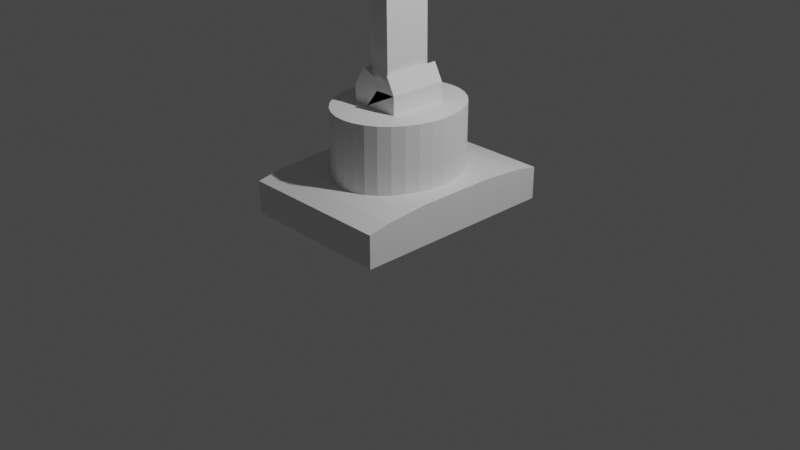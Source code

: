 # Source: Robotarm5.blend  (saved by Blender 2.82.7; exported with 4.5.12 LTS)
import bpy
from mathutils import Matrix  # noqa: F401  (used for matrix-valued properties, if any)

bpy.ops.wm.read_factory_settings(use_empty=True)
scene = bpy.context.scene
scene.name = 'Scene'

# ---- collections
col_collection = bpy.data.collections.new('Collection'); scene.collection.children.link(col_collection)
col_controller = bpy.data.collections.new('controller'); scene.collection.children.link(col_controller)

# ---- materials (node trees are filled in below, after node groups)
mat_material = bpy.data.materials.new('Material')
mat_material.alpha_threshold = 0.0
mat_material.use_transparent_shadow = False
mat_material.line_color = (0.0, 0.0, 0.0, 1.0)

# ---- material node trees
mat_material.use_nodes = True; mat_material.node_tree.nodes.clear()
_N = mat_material.node_tree.nodes; _L = mat_material.node_tree.links
n0 = _N.new('ShaderNodeOutputMaterial'); n0.name = 'Material Output'; n0.location = (300, 300)
n1 = _N.new('ShaderNodeBsdfPrincipled'); n1.name = 'Principled BSDF'; n1.location = (10, 300)
n1.distribution = 'GGX'
n1.subsurface_method = 'BURLEY'
n1.inputs[2].default_value = 0.4
n1.inputs[3].default_value = 1.45
n1.inputs[27].default_value = (0.0, 0.0, 0.0, 1.0)
n1.inputs[28].default_value = 1.0
_L.new(n1.outputs[0], n0.inputs[0])
n0.is_active_output = True

# ---- world
world_world = bpy.data.worlds.new('World'); scene.world = world_world
world_world.use_nodes = True; world_world.node_tree.nodes.clear()
_N = world_world.node_tree.nodes; _L = world_world.node_tree.links
n0 = _N.new('ShaderNodeOutputWorld'); n0.name = 'World Output'; n0.location = (300, 300)
n1 = _N.new('ShaderNodeBackground'); n1.name = 'Background'; n1.location = (10, 300)
n1.inputs[0].default_value = (0.05088, 0.05088, 0.05088, 1.0)
_L.new(n1.outputs[0], n0.inputs[0])
n0.is_active_output = True
world_world.color = (0.05088, 0.05088, 0.05088)
world_world.use_sun_shadow = False
world_world.sun_shadow_jitter_overblur = 0.0

# ---- cameras
cam_camera = bpy.data.cameras.new('Camera')
cam_camera.clip_end = 100.0
cam_camera.ortho_scale = 7.314

# ---- lights
light_light = bpy.data.lights.new('Light', 'POINT')
light_light.transmission_factor = 0.0
light_light.energy = 1000.0
light_light.shadow_soft_size = 0.1
light_light.shadow_maximum_resolution = 0.006
light_light.use_absolute_resolution = True

# ---- meshes
me_cube = bpy.data.meshes.new('Cube')
me_cube.from_pydata([(1.0, 1.0, -1.0), (1.0, -1.0, -1.0), (-1.0, 1.0, -1.0), (-1.0, -1.0, -1.0), (1.0, 1.0, 0.6244), (1.0, -1.0, 0.6244), (-1.0, 1.0, 0.6244), (-1.0, -1.0, 0.6244), (1.0, 0.7938, 0.8307), (1.0, 0.3849, 1.0), (1.0, -0.3849, 1.0), (1.0, -0.7938, 0.8307), (-1.0, 0.3849, 1.0), (-1.0, 0.7938, 0.8307), (-1.0, -0.7938, 0.8307), (-1.0, -0.3849, 1.0)], [], [(1, 5, 7, 3), (2, 0, 1, 3), (11, 14, 7, 5), (9, 12, 15, 10), (3, 7, 14, 15, 12, 13, 6, 2), (0, 4, 8, 9, 10, 11, 5, 1), (2, 6, 4, 0), (10, 15, 14, 11), (12, 9, 8, 13), (13, 8, 4, 6)])
_uv = me_cube.uv_layers.new(name='UVMap')
_uv.uv.foreach_set('vector', [0.375, 0.75, 0.5781, 0.75, 0.5781, 1.0, 0.375, 1.0, 0.125, 0.5, 0.375, 0.5, 0.375, 0.75, 0.125, 0.75, 0.625, 0.7242, 0.875, 0.7242, 0.875, 0.75, 0.625, 0.75, 0.625, 0.5769, 0.875, 0.5769, 0.875, 0.6731, 0.625, 0.6731, 0.375, 0.0, 0.5781, 0.0, 0.6038, 0.02578, 0.625, 0.07688, 0.625, 0.1731, 0.6038, 0.2242, 0.5781, 0.25, 0.375, 0.25, 0.375, 0.5, 0.5781, 0.5, 0.6038, 0.5258, 0.625, 0.5769, 0.625, 0.6731, 0.6038, 0.7242, 0.5781, 0.75, 0.375, 0.75, 0.375, 0.25, 0.5781, 0.25, 0.5781, 0.5, 0.375, 0.5, 0.625, 0.6731, 0.875, 0.6731, 0.875, 0.7242, 0.625, 0.7242, 0.875, 0.5769, 0.625, 0.5769, 0.625, 0.5258, 0.875, 0.5258, 0.875, 0.5258, 0.625, 0.5258, 0.625, 0.5, 0.875, 0.5])
me_cube.materials.append(mat_material)
me_cube.use_remesh_preserve_volume = False
me_cube.use_remesh_preserve_attributes = False
me_cube.use_mirror_vertex_groups = False
me_cube.update()
me_cylinder = bpy.data.meshes.new('Cylinder')
me_cylinder.from_pydata([(0.0, 1.0, -1.0), (0.0, 1.0, 1.0), (0.1951, 0.9808, -1.0), (0.1951, 0.9808, 1.0), (0.3827, 0.9239, -1.0), (0.3827, 0.9239, 1.0), (0.5556, 0.8315, -1.0), (0.5556, 0.8315, 1.0), (0.7071, 0.7071, -1.0), (0.7071, 0.7071, 1.0), (0.8315, 0.5556, -1.0), (0.8315, 0.5556, 1.0), (0.9239, 0.3827, -1.0), (0.9239, 0.3827, 1.0), (0.9808, 0.1951, -1.0), (0.9808, 0.1951, 1.0), (1.0, 7.55e-08, -1.0), (1.0, 7.55e-08, 1.0), (0.9808, -0.1951, -1.0), (0.9808, -0.1951, 1.0), (0.9239, -0.3827, -1.0), (0.9239, -0.3827, 1.0), (0.8315, -0.5556, -1.0), (0.8315, -0.5556, 1.0), (0.7071, -0.7071, -1.0), (0.7071, -0.7071, 1.0), (0.5556, -0.8315, -1.0), (0.5556, -0.8315, 1.0), (0.3827, -0.9239, -1.0), (0.3827, -0.9239, 1.0), (0.1951, -0.9808, -1.0), (0.1951, -0.9808, 1.0), (-3.258e-07, -1.0, -1.0), (-3.258e-07, -1.0, 1.0), (-0.1951, -0.9808, -1.0), (-0.1951, -0.9808, 1.0), (-0.3827, -0.9239, -1.0), (-0.3827, -0.9239, 1.0), (-0.5556, -0.8315, -1.0), (-0.5556, -0.8315, 1.0), (-0.7071, -0.7071, -1.0), (-0.7071, -0.7071, 1.0), (-0.8315, -0.5556, -1.0), (-0.8315, -0.5556, 1.0), (-0.9239, -0.3827, -1.0), (-0.9239, -0.3827, 1.0), (-0.9808, -0.1951, -1.0), (-0.9808, -0.1951, 1.0), (-1.0, 9.656e-07, -1.0), (-1.0, 9.656e-07, 1.0), (-0.9808, 0.1951, -1.0), (-0.9808, 0.1951, 1.0), (-0.9239, 0.3827, -1.0), (-0.9239, 0.3827, 1.0), (-0.8315, 0.5556, -1.0), (-0.8315, 0.5556, 1.0), (-0.7071, 0.7071, -1.0), (-0.7071, 0.7071, 1.0), (-0.5556, 0.8315, -1.0), (-0.5556, 0.8315, 1.0), (-0.3827, 0.9239, -1.0), (-0.3827, 0.9239, 1.0), (-0.1951, 0.9808, -1.0), (-0.1951, 0.9808, 1.0)], [], [(0, 1, 3, 2), (2, 3, 5, 4), (4, 5, 7, 6), (6, 7, 9, 8), (8, 9, 11, 10), (10, 11, 13, 12), (12, 13, 15, 14), (14, 15, 17, 16), (16, 17, 19, 18), (18, 19, 21, 20), (20, 21, 23, 22), (22, 23, 25, 24), (24, 25, 27, 26), (26, 27, 29, 28), (28, 29, 31, 30), (30, 31, 33, 32), (32, 33, 35, 34), (34, 35, 37, 36), (36, 37, 39, 38), (38, 39, 41, 40), (40, 41, 43, 42), (42, 43, 45, 44), (44, 45, 47, 46), (46, 47, 49, 48), (48, 49, 51, 50), (50, 51, 53, 52), (52, 53, 55, 54), (54, 55, 57, 56), (56, 57, 59, 58), (58, 59, 61, 60), (3, 1, 63, 61, 59, 57, 55, 53, 51, 49, 47, 45, 43, 41, 39, 37, 35, 33, 31, 29, 27, 25, 23, 21, 19, 17, 15, 13, 11, 9, 7, 5), (60, 61, 63, 62), (62, 63, 1, 0), (0, 2, 4, 6, 8, 10, 12, 14, 16, 18, 20, 22, 24, 26, 28, 30, 32, 34, 36, 38, 40, 42, 44, 46, 48, 50, 52, 54, 56, 58, 60, 62)])
_uv = me_cylinder.uv_layers.new(name='UVMap')
_uv.uv.foreach_set('vector', [1.0, 0.5, 1.0, 1.0, 0.9688, 1.0, 0.9688, 0.5, 0.9688, 0.5, 0.9688, 1.0, 0.9375, 1.0, 0.9375, 0.5, 0.9375, 0.5, 0.9375, 1.0, 0.9062, 1.0, 0.9062, 0.5, 0.9062, 0.5, 0.9062, 1.0, 0.875, 1.0, 0.875, 0.5, 0.875, 0.5, 0.875, 1.0, 0.8438, 1.0, 0.8438, 0.5, 0.8438, 0.5, 0.8438, 1.0, 0.8125, 1.0, 0.8125, 0.5, 0.8125, 0.5, 0.8125, 1.0, 0.7812, 1.0, 0.7812, 0.5, 0.7812, 0.5, 0.7812, 1.0, 0.75, 1.0, 0.75, 0.5, 0.75, 0.5, 0.75, 1.0, 0.7188, 1.0, 0.7188, 0.5, 0.7188, 0.5, 0.7188, 1.0, 0.6875, 1.0, 0.6875, 0.5, 0.6875, 0.5, 0.6875, 1.0, 0.6562, 1.0, 0.6562, 0.5, 0.6562, 0.5, 0.6562, 1.0, 0.625, 1.0, 0.625, 0.5, 0.625, 0.5, 0.625, 1.0, 0.5938, 1.0, 0.5938, 0.5, 0.5938, 0.5, 0.5938, 1.0, 0.5625, 1.0, 0.5625, 0.5, 0.5625, 0.5, 0.5625, 1.0, 0.5312, 1.0, 0.5312, 0.5, 0.5312, 0.5, 0.5312, 1.0, 0.5, 1.0, 0.5, 0.5, 0.5, 0.5, 0.5, 1.0, 0.4688, 1.0, 0.4688, 0.5, 0.4688, 0.5, 0.4688, 1.0, 0.4375, 1.0, 0.4375, 0.5, 0.4375, 0.5, 0.4375, 1.0, 0.4062, 1.0, 0.4062, 0.5, 0.4062, 0.5, 0.4062, 1.0, 0.375, 1.0, 0.375, 0.5, 0.375, 0.5, 0.375, 1.0, 0.3438, 1.0, 0.3438, 0.5, 0.3438, 0.5, 0.3438, 1.0, 0.3125, 1.0, 0.3125, 0.5, 0.3125, 0.5, 0.3125, 1.0, 0.2812, 1.0, 0.2812, 0.5, 0.2812, 0.5, 0.2812, 1.0, 0.25, 1.0, 0.25, 0.5, 0.25, 0.5, 0.25, 1.0, 0.2188, 1.0, 0.2188, 0.5, 0.2188, 0.5, 0.2188, 1.0, 0.1875, 1.0, 0.1875, 0.5, 0.1875, 0.5, 0.1875, 1.0, 0.1562, 1.0, 0.1562, 0.5, 0.1562, 0.5, 0.1562, 1.0, 0.125, 1.0, 0.125, 0.5, 0.125, 0.5, 0.125, 1.0, 0.09375, 1.0, 0.09375, 0.5, 0.09375, 0.5, 0.09375, 1.0, 0.0625, 1.0, 0.0625, 0.5, 0.2968, 0.4854, 0.25, 0.49, 0.2032, 0.4854, 0.1582, 0.4717, 0.1167, 0.4496, 0.08029, 0.4197, 0.05045, 0.3833, 0.02827, 0.3418, 0.01461, 0.2968, 0.01, 0.25, 0.01461, 0.2032, 0.02827, 0.1582, 0.05045, 0.1167, 0.08029, 0.08029, 0.1167, 0.05045, 0.1582, 0.02827, 0.2032, 0.01461, 0.25, 0.01, 0.2968, 0.01461, 0.3418, 0.02827, 0.3833, 0.05045, 0.4197, 0.08029, 0.4496, 0.1167, 0.4717, 0.1582, 0.4854, 0.2032, 0.49, 0.25, 0.4854, 0.2968, 0.4717, 0.3418, 0.4496, 0.3833, 0.4197, 0.4197, 0.3833, 0.4496, 0.3418, 0.4717, 0.0625, 0.5, 0.0625, 1.0, 0.03125, 1.0, 0.03125, 0.5, 0.03125, 0.5, 0.03125, 1.0, 0.0, 1.0, 0.0, 0.5, 0.75, 0.49, 0.7968, 0.4854, 0.8418, 0.4717, 0.8833, 0.4496, 0.9197, 0.4197, 0.9496, 0.3833, 0.9717, 0.3418, 0.9854, 0.2968, 0.99, 0.25, 0.9854, 0.2032, 0.9717, 0.1582, 0.9496, 0.1167, 0.9197, 0.08029, 0.8833, 0.05045, 0.8418, 0.02827, 0.7968, 0.01461, 0.75, 0.01, 0.7032, 0.01461, 0.6582, 0.02827, 0.6167, 0.05045, 0.5803, 0.08029, 0.5504, 0.1167, 0.5283, 0.1582, 0.5146, 0.2032, 0.51, 0.25, 0.5146, 0.2968, 0.5283, 0.3418, 0.5504, 0.3833, 0.5803, 0.4197, 0.6167, 0.4496, 0.6582, 0.4717, 0.7032, 0.4854])
me_cylinder.use_remesh_fix_poles = True
me_cylinder.use_remesh_preserve_attributes = False
me_cylinder.use_mirror_vertex_groups = False
me_cylinder.update()
me_cube_003 = bpy.data.meshes.new('Cube.003')
me_cube_003.from_pydata([(1.0, 1.0, -1.0), (1.0, -1.0, -1.0), (-1.0, 1.0, -1.0), (-1.0, -1.0, -1.0), (-0.3724, -1.0, -0.09412), (-0.3648, 1.0, -0.09412), (0.636, 1.0, 1.125), (0.4543, -0.9914, -0.08116), (0.4619, 1.009, -0.08116), (0.6466, -1.0, 1.125), (-0.5465, -0.9914, 1.137), (-0.557, 1.009, 1.137), (0.636, 1.0, 1.125), (1.0, 1.0, 0.517), (1.0, -1.0, 0.517), (0.6466, -1.0, 1.125), (-1.0, 1.0, 0.517), (-0.557, 1.009, 1.137), (-0.5465, -0.9914, 1.137), (-1.0, -1.0, 0.517)], [], [(1, 14, 15, 9, 4, 7, 10, 18, 19, 3), (3, 19, 16, 2), (10, 11, 17, 18), (2, 0, 1, 3), (12, 6, 9, 15), (0, 13, 14, 1), (7, 8, 11, 10), (5, 4, 9, 6), (8, 7, 4, 5), (12, 15, 14, 13), (18, 17, 16, 19), (2, 16, 17, 11, 8, 5, 6, 12, 13, 0)])
_uv = me_cube_003.uv_layers.new(name='UVMap')
_uv.uv.foreach_set('vector', [0.375, 0.75, 0.5535, 0.75, 0.625, 0.7942, 0.625, 0.7942, 0.5194, 0.7942, 0.5194, 0.9411, 0.625, 0.9411, 0.625, 0.9411, 0.5535, 1.0, 0.375, 1.0, 0.375, 0.0, 0.5535, 0.0, 0.5535, 0.25, 0.375, 0.25, 0.8161, 0.75, 0.8174, 0.5, 0.8174, 0.5, 0.8161, 0.75, 0.125, 0.5, 0.375, 0.5, 0.375, 0.75, 0.125, 0.75, 0.6705, 0.5, 0.6705, 0.5, 0.6692, 0.75, 0.6692, 0.75, 0.375, 0.5, 0.5535, 0.5, 0.5535, 0.75, 0.375, 0.75, 0.375, 0.004673, 0.375, 0.2454, 0.5481, 0.2454, 0.5481, 0.004673, 0.375, 0.5051, 0.375, 0.7459, 0.5481, 0.7459, 0.5481, 0.5051, 0.125, 0.5046, 0.125, 0.7453, 0.375, 0.7459, 0.375, 0.5051, 0.6705, 0.5, 0.6692, 0.75, 0.5535, 0.75, 0.5535, 0.5, 0.8161, 0.75, 0.8174, 0.5, 0.875, 0.5, 0.875, 0.75, 0.375, 0.25, 0.5535, 0.25, 0.625, 0.3076, 0.625, 0.3076, 0.5194, 0.3076, 0.5194, 0.4545, 0.625, 0.4545, 0.625, 0.4545, 0.5535, 0.5, 0.375, 0.5])
me_cube_003.materials.append(mat_material)
me_cube_003.use_remesh_preserve_volume = False
me_cube_003.use_remesh_preserve_attributes = False
me_cube_003.use_mirror_vertex_groups = False
me_cube_003.update()
me_cube_004 = bpy.data.meshes.new('Cube.004')
me_cube_004.from_pydata([(0.9606, 1.008, -0.9427), (0.9606, -0.9917, -0.9427), (-1.039, 1.008, -0.9427), (-1.039, -0.9917, -0.9427), (0.7961, 0.213, 34.22), (0.7961, -0.1957, 34.22), (-1.204, 0.213, 34.22), (-1.204, -0.1957, 34.22), (0.7974, 0.4831, 33.95), (0.7974, -0.4658, 33.95), (-1.203, 0.4831, 33.95), (-1.203, -0.4658, 33.95), (0.8068, 1.009, 31.93), (0.8001, 0.724, 33.37), (0.8001, -0.7067, 33.37), (0.8068, -0.9914, 31.93), (-1.2, 0.724, 33.37), (-1.193, 1.009, 31.93), (-1.193, -0.9914, 31.93), (-1.2, -0.7067, 33.37), (-0.9799, 0.213, 34.22), (-0.9842, -0.1957, 34.22), (-0.9771, 0.4831, 33.95), (-0.9746, 0.724, 33.37), (-0.9717, 1.009, 31.93), (-0.987, -0.4658, 33.95), (-0.9895, -0.7067, 33.37), (-0.9924, -0.9914, 31.93), (-0.9717, 1.009, 28.28), (-0.9924, -0.9914, 28.28), (0.555, 0.4831, 33.95), (0.5575, 0.724, 33.37), (0.5605, 1.009, 31.93), (0.5605, 1.009, 28.28), (0.5397, -0.9914, 28.28), (0.5522, 0.213, 34.22), (0.548, -0.1957, 34.22), (0.5452, -0.4658, 33.95), (0.5427, -0.7067, 33.37), (0.5397, -0.9914, 31.93)], [], [(2, 0, 1, 3), (4, 35, 36, 5), (5, 36, 37, 9), (3, 18, 19, 11, 7, 6, 10, 16, 17, 2), (0, 12, 13, 8, 4, 5, 9, 14, 15, 1), (19, 26, 25, 11), (1, 15, 39, 34, 29, 27, 18, 3), (2, 17, 24, 28, 33, 32, 12, 0), (6, 20, 22, 10), (18, 27, 26, 19), (12, 32, 31, 13), (13, 31, 30, 8), (21, 20, 6, 7), (23, 24, 17, 16), (22, 23, 16, 10), (38, 39, 15, 14), (29, 28, 24, 23, 22, 20, 21, 25, 26, 27), (37, 38, 14, 9), (30, 35, 4, 8), (25, 21, 7, 11), (34, 33, 28, 29), (33, 34, 39, 38, 37, 36, 35, 30, 31, 32)])
_uv = me_cube_004.uv_layers.new(name='UVMap')
_uv.uv.foreach_set('vector', [0.125, 0.5, 0.375, 0.5, 0.375, 0.75, 0.125, 0.75, 0.625, 0.5995, 0.6555, 0.5995, 0.656, 0.6505, 0.625, 0.6505, 0.625, 0.6505, 0.656, 0.6505, 0.6565, 0.6843, 0.625, 0.6843, 0.375, 0.0, 0.6088, 0.0, 0.6189, 0.03558, 0.6231, 0.06569, 0.625, 0.09946, 0.625, 0.1505, 0.6231, 0.1843, 0.6189, 0.2144, 0.6088, 0.25, 0.375, 0.25, 0.375, 0.5, 0.6088, 0.5, 0.6189, 0.5356, 0.6231, 0.5657, 0.625, 0.5995, 0.625, 0.6505, 0.6231, 0.6843, 0.6189, 0.7144, 0.6088, 0.75, 0.375, 0.75, 0.6169, 1.0, 0.6169, 0.9737, 0.6193, 0.9731, 0.6193, 1.0, 0.375, 0.75, 0.6088, 0.75, 0.6088, 0.7834, 0.5828, 0.7855, 0.5828, 0.977, 0.6088, 0.9749, 0.6088, 1.0, 0.375, 1.0, 0.375, 0.25, 0.6088, 0.25, 0.6088, 0.2777, 0.5828, 0.2756, 0.5828, 0.4671, 0.6088, 0.4692, 0.6088, 0.5, 0.375, 0.5, 0.875, 0.5995, 0.847, 0.5995, 0.8467, 0.5657, 0.8748, 0.5657, 0.6088, 1.0, 0.6088, 0.9749, 0.6169, 0.9737, 0.6169, 1.0, 0.6088, 0.5, 0.6088, 0.4692, 0.6169, 0.4695, 0.6169, 0.4998, 0.6169, 0.4998, 0.6169, 0.4695, 0.6193, 0.4694, 0.6193, 0.4997, 0.8475, 0.6505, 0.847, 0.5995, 0.875, 0.5995, 0.875, 0.6505, 0.6169, 0.2781, 0.6088, 0.2777, 0.6088, 0.25, 0.6169, 0.25, 0.6193, 0.2781, 0.6169, 0.2781, 0.6169, 0.25, 0.6193, 0.25, 0.6169, 0.7823, 0.6088, 0.7834, 0.6088, 0.75, 0.6169, 0.7502, 0.625, 0.2041, 0.625, 0.04193, 0.522, 0.04192, 0.4817, 0.06501, 0.4653, 0.08455, 0.4576, 0.1065, 0.4576, 0.1396, 0.4653, 0.1615, 0.4817, 0.181, 0.522, 0.2041, 0.6193, 0.7818, 0.6169, 0.7823, 0.6169, 0.7502, 0.6193, 0.7503, 0.6553, 0.5657, 0.6555, 0.5995, 0.625, 0.5995, 0.625, 0.5657, 0.8479, 0.6843, 0.8475, 0.6505, 0.875, 0.6505, 0.8748, 0.6843, 0.625, 0.5461, 0.625, 0.7083, 0.875, 0.7081, 0.875, 0.5459, 0.625, 0.7083, 0.625, 0.5461, 0.522, 0.5461, 0.4817, 0.5692, 0.4653, 0.5887, 0.4576, 0.6106, 0.4576, 0.6438, 0.4653, 0.6657, 0.4817, 0.6852, 0.522, 0.7083])
me_cube_004.materials.append(mat_material)
me_cube_004.use_remesh_preserve_volume = False
me_cube_004.use_remesh_preserve_attributes = False
me_cube_004.use_mirror_vertex_groups = False
me_cube_004.update()
me_cube_006 = bpy.data.meshes.new('Cube.006')
me_cube_006.from_pydata([(0.7961, 0.213, 34.22), (0.7961, -0.1957, 34.22), (-1.204, 0.213, 34.22), (-1.204, -0.1957, 34.22), (0.7974, 0.4831, 33.95), (0.7974, -0.4658, 33.95), (-1.203, 0.4831, 33.95), (-1.203, -0.4658, 33.95), (0.8001, 0.724, 33.37), (0.8001, -0.7067, 33.37), (0.8068, -0.9914, 31.93), (-1.2, 0.724, 33.37), (-1.193, 1.009, 31.93), (-1.193, -0.9914, 31.93), (-1.2, -0.7067, 33.37), (-0.9799, 0.213, 34.22), (-0.9842, -0.1957, 34.22), (-0.9771, 0.4831, 33.95), (-0.9746, 0.724, 33.37), (-0.9717, 1.009, 31.93), (-0.987, -0.4658, 33.95), (-0.9895, -0.7067, 33.37), (-0.9924, -0.9914, 31.93), (-0.9717, 1.009, 28.28), (-0.9924, -0.9914, 28.28), (0.555, 0.4831, 33.95), (0.5575, 0.724, 33.37), (0.5605, 1.009, 31.93), (0.5605, 1.009, 28.28), (0.5397, -0.9914, 28.28), (0.5522, 0.213, 34.22), (0.548, -0.1957, 34.22), (0.5452, -0.4658, 33.95), (0.5427, -0.7067, 33.37), (0.5397, -0.9914, 31.93), (0.9606, 0.6654, -0.9427), (0.9606, -0.6487, -0.9427), (-1.039, 0.6654, -0.9427), (-1.039, -0.6487, -0.9427), (0.9597, 0.8523, -0.7559), (0.9597, -0.8356, -0.7559), (-1.04, 0.8523, -0.7559), (-1.04, -0.8356, -0.7559), (0.9597, 0.8523, -0.7559), (-1.04, 0.8523, -0.7559), (0.9574, 0.9444, -0.2559), (-1.046, 1.008, 0.4449), (-1.043, 0.9444, -0.2559), (0.8001, 0.724, 33.37), (0.5605, 1.009, 31.93), (0.9574, -0.9277, -0.2559), (0.9597, -0.8356, -0.7559), (-1.04, -0.8356, -0.7559), (-1.043, -0.9277, -0.2559), (-1.046, 1.008, 0.4449), (0.9574, 0.9444, -0.2559), (0.9597, -0.8356, -0.7559), (-1.04, -0.8356, -0.7559), (0.9574, -0.9277, -0.2559), (-1.043, -0.9277, -0.2559), (0.9574, -0.9277, -0.2559), (0.9597, -0.8356, -0.7559), (-1.04, -0.8356, -0.7559), (-1.043, -0.9277, -0.2559), (0.7761, -0.9916, 4.18), (0.9366, -0.8311, 4.18), (0.9574, -0.9277, -0.2559), (0.7969, -0.9277, -0.2559), (-0.8821, -0.9277, -0.2559), (-1.043, -0.9277, -0.2559), (-1.063, -0.8311, 4.18), (-0.9028, -0.9916, 4.18)], [], [(38, 36, 40, 42), (0, 30, 31, 1), (1, 31, 32, 5), (14, 21, 20, 7), (37, 35, 36, 38), (2, 15, 17, 6), (13, 22, 21, 14), (46, 12, 19, 23, 28, 27, 49, 54), (8, 26, 25, 4), (16, 15, 2, 3), (18, 19, 12, 11), (17, 18, 11, 6), (33, 34, 10, 9), (24, 23, 19, 18, 17, 15, 16, 20, 21, 22), (32, 33, 9, 5), (25, 30, 0, 4), (20, 16, 3, 7), (29, 28, 23, 24), (28, 29, 34, 33, 32, 31, 30, 25, 26, 27), (51, 52, 42, 40), (56, 57, 53, 50), (46, 54, 55, 45, 47), (35, 37, 41, 39), (48, 49, 27, 26, 8), (44, 43, 39, 41), (66, 67, 68, 69, 59, 58), (47, 45, 43, 44), (52, 51, 50, 53), (64, 65, 10, 34, 29, 24, 22, 13, 70, 71), (38, 42, 52, 53, 57, 62, 63, 59, 69, 70, 13, 14, 7, 3, 2, 6, 11, 12, 46, 47, 44, 41, 37), (54, 49, 48, 55), (57, 56, 61, 62), (58, 59, 63, 60), (62, 61, 60, 63), (64, 71, 68, 67), (66, 65, 64, 67), (70, 69, 68, 71), (35, 39, 43, 45, 55, 48, 8, 4, 0, 1, 5, 9, 10, 65, 66, 58, 60, 61, 56, 50, 51, 40, 36)])
_uv = me_cube_006.uv_layers.new(name='UVMap')
_uv.uv.foreach_set('vector', [0.125, 0.7071, 0.375, 0.7071, 0.3749, 0.7305, 0.125, 0.7305, 0.625, 0.5995, 0.6555, 0.5995, 0.656, 0.6505, 0.625, 0.6505, 0.625, 0.6505, 0.656, 0.6505, 0.6565, 0.6843, 0.625, 0.6843, 0.6169, 1.0, 0.6169, 0.9737, 0.6193, 0.9731, 0.6193, 1.0, 0.125, 0.5429, 0.375, 0.5429, 0.375, 0.7071, 0.125, 0.7071, 0.875, 0.5995, 0.847, 0.5995, 0.8467, 0.5657, 0.8748, 0.5657, 0.6088, 1.0, 0.6088, 0.9749, 0.6169, 0.9737, 0.6169, 1.0, 0.3849, 0.25, 0.6088, 0.25, 0.6088, 0.2777, 0.5828, 0.2756, 0.5828, 0.4671, 0.6088, 0.4692, 0.6088, 0.4692, 0.3849, 0.25, 0.6169, 0.4998, 0.6169, 0.4695, 0.6193, 0.4694, 0.6193, 0.4997, 0.8475, 0.6505, 0.847, 0.5995, 0.875, 0.5995, 0.875, 0.6505, 0.6169, 0.2781, 0.6088, 0.2777, 0.6088, 0.25, 0.6169, 0.25, 0.6193, 0.2781, 0.6169, 0.2781, 0.6169, 0.25, 0.6193, 0.25, 0.6169, 0.7823, 0.6088, 0.7834, 0.6088, 0.75, 0.6169, 0.7502, 0.625, 0.2041, 0.625, 0.04193, 0.522, 0.04192, 0.4817, 0.06501, 0.4653, 0.08455, 0.4576, 0.1065, 0.4576, 0.1396, 0.4653, 0.1615, 0.4817, 0.181, 0.522, 0.2041, 0.6193, 0.7818, 0.6169, 0.7823, 0.6169, 0.7502, 0.6193, 0.7503, 0.6553, 0.5657, 0.6555, 0.5995, 0.625, 0.5995, 0.625, 0.5657, 0.8479, 0.6843, 0.8475, 0.6505, 0.875, 0.6505, 0.8748, 0.6843, 0.625, 0.5461, 0.625, 0.7083, 0.875, 0.7081, 0.875, 0.5459, 0.625, 0.7083, 0.625, 0.5461, 0.522, 0.5461, 0.4817, 0.5692, 0.4653, 0.5887, 0.4576, 0.6106, 0.4576, 0.6438, 0.4653, 0.6657, 0.4817, 0.6852, 0.522, 0.7083, 0.3774, 0.75, 0.3774, 0.9999, 0.3774, 0.9999, 0.3774, 0.75, 0.3774, 0.75, 0.3774, 0.9999, 0.3803, 1.0, 0.3803, 0.75, 0.3849, 0.25, 0.3849, 0.25, 0.3803, 0.5, 0.3803, 0.5, 0.3803, 0.25, 0.375, 0.5429, 0.125, 0.5429, 0.125, 0.5195, 0.3749, 0.5195, 0.6169, 0.4998, 0.6088, 0.4692, 0.6088, 0.4692, 0.6169, 0.4695, 0.6169, 0.4998, 0.3774, 0.2501, 0.3774, 0.5, 0.3774, 0.5, 0.3774, 0.2501, 0.3803, 0.75, 0.3803, 0.7701, 0.3803, 0.9799, 0.3803, 1.0, 0.3803, 1.0, 0.3803, 0.75, 0.3803, 0.25, 0.3803, 0.5, 0.3774, 0.5, 0.3774, 0.2501, 0.3774, 0.9999, 0.3774, 0.75, 0.3803, 0.75, 0.3803, 1.0, 0.4114, 0.7701, 0.4114, 0.75, 0.6088, 0.75, 0.6088, 0.7834, 0.5828, 0.7855, 0.5828, 0.977, 0.6088, 0.9749, 0.6088, 1.0, 0.4114, 1.0, 0.4114, 0.9799, 0.375, 0.04287, 0.3763, 0.01951, 0.3763, 0.01951, 0.3799, 0.007998, 0.3763, 0.01951, 0.3763, 0.01951, 0.3799, 0.007998, 0.3799, 0.007998, 0.3799, 0.007998, 0.4114, 0.02007, 0.6088, 0.0, 0.6189, 0.03558, 0.6231, 0.06569, 0.625, 0.09946, 0.625, 0.1505, 0.6231, 0.1843, 0.6189, 0.2144, 0.6088, 0.25, 0.3849, 0.25, 0.3799, 0.242, 0.3763, 0.2305, 0.3763, 0.2305, 0.375, 0.2071, 0.3849, 0.25, 0.6088, 0.4692, 0.6189, 0.5356, 0.3799, 0.508, 0.3774, 0.9999, 0.3774, 0.75, 0.3774, 0.75, 0.3774, 0.9999, 0.3803, 0.75, 0.3803, 1.0, 0.3803, 1.0, 0.3803, 0.75, 0.3774, 0.9999, 0.3774, 0.75, 0.3803, 0.75, 0.3803, 1.0, 0.4114, 0.7701, 0.4114, 0.9799, 0.3803, 0.9799, 0.3803, 0.7701, 0.3799, 0.742, 0.4114, 0.7299, 0.4114, 0.75, 0.3799, 0.742, 0.4114, 0.02007, 0.3799, 0.007998, 0.3799, 0.007998, 0.4114, 1.353e-06, 0.375, 0.5429, 0.3763, 0.5195, 0.3763, 0.5195, 0.3799, 0.508, 0.3799, 0.508, 0.6189, 0.5356, 0.6189, 0.5356, 0.6231, 0.5657, 0.625, 0.5995, 0.625, 0.6505, 0.6231, 0.6843, 0.6189, 0.7144, 0.6088, 0.75, 0.4114, 0.7299, 0.3799, 0.742, 0.3799, 0.742, 0.3799, 0.742, 0.3763, 0.7305, 0.3763, 0.7305, 0.3799, 0.742, 0.3763, 0.7305, 0.3763, 0.7305, 0.375, 0.7071])
me_cube_006.materials.append(mat_material)
me_cube_006.use_remesh_preserve_volume = False
me_cube_006.use_remesh_preserve_attributes = False
me_cube_006.use_mirror_vertex_groups = False
me_cube_006.update()
me_cube_009 = bpy.data.meshes.new('Cube.009')
me_cube_009.from_pydata([(0.7961, 0.213, 34.22), (0.7961, -0.1957, 34.22), (-1.204, 0.213, 34.22), (-1.204, -0.1957, 34.22), (0.7974, 0.4831, 33.95), (0.7974, -0.4658, 33.95), (-1.203, 0.4831, 33.95), (-1.203, -0.4658, 33.95), (0.8068, 1.009, 31.93), (0.8001, 0.724, 33.37), (0.8001, -0.7067, 33.37), (0.8068, -0.9914, 31.93), (-1.2, 0.724, 33.37), (-1.193, 1.009, 31.93), (-1.193, -0.9914, 31.93), (-1.2, -0.7067, 33.37), (-0.9799, 0.213, 34.22), (-0.9842, -0.1957, 34.22), (-0.9771, 0.4831, 33.95), (-0.9746, 0.724, 33.37), (-0.9717, 1.009, 31.93), (-0.987, -0.4658, 33.95), (-0.9895, -0.7067, 33.37), (-0.9924, -0.9914, 31.93), (-0.9717, 1.009, 28.28), (-0.9924, -0.9914, 28.28), (0.555, 0.4831, 33.95), (0.5575, 0.724, 33.37), (0.5605, 1.009, 31.93), (0.5605, 1.009, 28.28), (0.5397, -0.9914, 28.28), (0.5522, 0.213, 34.22), (0.548, -0.1957, 34.22), (0.5452, -0.4658, 33.95), (0.5427, -0.7067, 33.37), (0.5397, -0.9914, 31.93), (0.9606, 0.6654, -0.9427), (0.9606, -0.6487, -0.9427), (-1.039, 0.6654, -0.9427), (-1.039, -0.6487, -0.9427), (0.9597, 0.8523, -0.7559), (0.9597, -0.8356, -0.7559), (-1.04, 0.8523, -0.7559), (-1.04, -0.8356, -0.7559), (0.9597, 0.8523, -0.7559), (0.9597, -0.8356, -0.7559), (-1.04, 0.8523, -0.7559), (-1.04, -0.8356, -0.7559), (0.9574, 0.9444, -0.2559), (0.9541, 1.008, 0.4449), (0.9541, -0.9916, 0.4449), (0.9574, -0.9277, -0.2559), (-1.046, 1.008, 0.4449), (-1.043, 0.9444, -0.2559), (-1.043, -0.9277, -0.2559), (-1.046, -0.9916, 0.4449)], [], [(39, 37, 41, 43), (0, 31, 32, 1), (1, 32, 33, 5), (15, 22, 21, 7), (38, 36, 37, 39), (2, 16, 18, 6), (14, 23, 22, 15), (8, 28, 27, 9), (9, 27, 26, 4), (17, 16, 2, 3), (19, 20, 13, 12), (18, 19, 12, 6), (34, 35, 11, 10), (25, 24, 20, 19, 18, 16, 17, 21, 22, 23), (33, 34, 10, 5), (26, 31, 0, 4), (21, 17, 3, 7), (30, 29, 24, 25), (29, 30, 35, 34, 33, 32, 31, 26, 27, 28), (45, 47, 43, 41), (51, 54, 47, 45), (52, 13, 20, 24, 29, 28, 8, 49), (39, 43, 47, 54, 55, 14, 15, 7, 3, 2, 6, 12, 13, 52, 53, 46, 42, 38), (36, 38, 42, 40), (36, 40, 44, 48, 49, 8, 9, 4, 0, 1, 5, 10, 11, 50, 51, 45, 41, 37), (50, 11, 35, 30, 25, 23, 14, 55), (46, 44, 40, 42), (52, 49, 48, 53), (50, 55, 54, 51), (53, 48, 44, 46)])
_uv = me_cube_009.uv_layers.new(name='UVMap')
_uv.uv.foreach_set('vector', [0.125, 0.7071, 0.375, 0.7071, 0.3749, 0.7305, 0.125, 0.7305, 0.625, 0.5995, 0.6555, 0.5995, 0.656, 0.6505, 0.625, 0.6505, 0.625, 0.6505, 0.656, 0.6505, 0.6565, 0.6843, 0.625, 0.6843, 0.6169, 1.0, 0.6169, 0.9737, 0.6193, 0.9731, 0.6193, 1.0, 0.125, 0.5429, 0.375, 0.5429, 0.375, 0.7071, 0.125, 0.7071, 0.875, 0.5995, 0.847, 0.5995, 0.8467, 0.5657, 0.8748, 0.5657, 0.6088, 1.0, 0.6088, 0.9749, 0.6169, 0.9737, 0.6169, 1.0, 0.6088, 0.5, 0.6088, 0.4692, 0.6169, 0.4695, 0.6169, 0.4998, 0.6169, 0.4998, 0.6169, 0.4695, 0.6193, 0.4694, 0.6193, 0.4997, 0.8475, 0.6505, 0.847, 0.5995, 0.875, 0.5995, 0.875, 0.6505, 0.6169, 0.2781, 0.6088, 0.2777, 0.6088, 0.25, 0.6169, 0.25, 0.6193, 0.2781, 0.6169, 0.2781, 0.6169, 0.25, 0.6193, 0.25, 0.6169, 0.7823, 0.6088, 0.7834, 0.6088, 0.75, 0.6169, 0.7502, 0.625, 0.2041, 0.625, 0.04193, 0.522, 0.04192, 0.4817, 0.06501, 0.4653, 0.08455, 0.4576, 0.1065, 0.4576, 0.1396, 0.4653, 0.1615, 0.4817, 0.181, 0.522, 0.2041, 0.6193, 0.7818, 0.6169, 0.7823, 0.6169, 0.7502, 0.6193, 0.7503, 0.6553, 0.5657, 0.6555, 0.5995, 0.625, 0.5995, 0.625, 0.5657, 0.8479, 0.6843, 0.8475, 0.6505, 0.875, 0.6505, 0.8748, 0.6843, 0.625, 0.5461, 0.625, 0.7083, 0.875, 0.7081, 0.875, 0.5459, 0.625, 0.7083, 0.625, 0.5461, 0.522, 0.5461, 0.4817, 0.5692, 0.4653, 0.5887, 0.4576, 0.6106, 0.4576, 0.6438, 0.4653, 0.6657, 0.4817, 0.6852, 0.522, 0.7083, 0.3774, 0.75, 0.3774, 0.9999, 0.3774, 0.9999, 0.3774, 0.75, 0.3803, 0.75, 0.3803, 1.0, 0.3774, 0.9999, 0.3774, 0.75, 0.3849, 0.25, 0.6088, 0.25, 0.6088, 0.2777, 0.5828, 0.2756, 0.5828, 0.4671, 0.6088, 0.4692, 0.6088, 0.5, 0.3849, 0.5, 0.375, 0.04287, 0.3763, 0.01951, 0.3763, 0.01951, 0.3799, 0.007998, 0.3849, 0.0, 0.6088, 0.0, 0.6189, 0.03558, 0.6231, 0.06569, 0.625, 0.09946, 0.625, 0.1505, 0.6231, 0.1843, 0.6189, 0.2144, 0.6088, 0.25, 0.3849, 0.25, 0.3799, 0.242, 0.3763, 0.2305, 0.3763, 0.2305, 0.375, 0.2071, 0.375, 0.5429, 0.125, 0.5429, 0.125, 0.5195, 0.3749, 0.5195, 0.375, 0.5429, 0.3763, 0.5195, 0.3763, 0.5195, 0.3799, 0.508, 0.3849, 0.5, 0.6088, 0.5, 0.6189, 0.5356, 0.6231, 0.5657, 0.625, 0.5995, 0.625, 0.6505, 0.6231, 0.6843, 0.6189, 0.7144, 0.6088, 0.75, 0.3849, 0.75, 0.3799, 0.742, 0.3763, 0.7305, 0.3763, 0.7305, 0.375, 0.7071, 0.3849, 0.75, 0.6088, 0.75, 0.6088, 0.7834, 0.5828, 0.7855, 0.5828, 0.977, 0.6088, 0.9749, 0.6088, 1.0, 0.3849, 1.0, 0.3774, 0.2501, 0.3774, 0.5, 0.3774, 0.5, 0.3774, 0.2501, 0.3849, 0.25, 0.3849, 0.5, 0.3803, 0.5, 0.3803, 0.25, 0.3849, 0.75, 0.3849, 1.0, 0.3803, 1.0, 0.3803, 0.75, 0.3803, 0.25, 0.3803, 0.5, 0.3774, 0.5, 0.3774, 0.2501])
me_cube_009.materials.append(mat_material)
me_cube_009.use_remesh_preserve_volume = False
me_cube_009.use_remesh_preserve_attributes = False
me_cube_009.use_mirror_vertex_groups = False
me_cube_009.update()
me_cylinder_001 = bpy.data.meshes.new('Cylinder.001')
me_cylinder_001.from_pydata([(0.0, 0.09, -1.0), (0.0, 0.09, 1.0), (0.0529, 0.07281, -1.0), (0.0529, 0.07281, 1.0), (0.0856, 0.02781, -1.0), (0.0856, 0.02781, 1.0), (0.0856, -0.02781, -1.0), (0.0856, -0.02781, 1.0), (0.0529, -0.07281, -1.0), (0.0529, -0.07281, 1.0), (-7.868e-09, -0.09, -1.0), (-7.868e-09, -0.09, 1.0), (-0.0529, -0.07281, -1.0), (-0.0529, -0.07281, 1.0), (-0.0856, -0.02781, -1.0), (-0.0856, -0.02781, 1.0), (-0.0856, 0.02781, -1.0), (-0.0856, 0.02781, 1.0), (-0.0529, 0.07281, -1.0), (-0.0529, 0.07281, 1.0)], [], [(0, 1, 3, 2), (2, 3, 5, 4), (4, 5, 7, 6), (6, 7, 9, 8), (8, 9, 11, 10), (10, 11, 13, 12), (12, 13, 15, 14), (14, 15, 17, 16), (3, 1, 19, 17, 15, 13, 11, 9, 7, 5), (16, 17, 19, 18), (18, 19, 1, 0), (0, 2, 4, 6, 8, 10, 12, 14, 16, 18)])
_uv = me_cylinder_001.uv_layers.new(name='UVMap')
_uv.uv.foreach_set('vector', [1.0, 0.5, 1.0, 1.0, 0.9, 1.0, 0.9, 0.5, 0.9, 0.5, 0.9, 1.0, 0.8, 1.0, 0.8, 0.5, 0.8, 0.5, 0.8, 1.0, 0.7, 1.0, 0.7, 0.5, 0.7, 0.5, 0.7, 1.0, 0.6, 1.0, 0.6, 0.5, 0.6, 0.5, 0.6, 1.0, 0.5, 1.0, 0.5, 0.5, 0.5, 0.5, 0.5, 1.0, 0.4, 1.0, 0.4, 0.5, 0.4, 0.5, 0.4, 1.0, 0.3, 1.0, 0.3, 0.5, 0.3, 0.5, 0.3, 1.0, 0.2, 1.0, 0.2, 0.5, 0.3911, 0.4442, 0.25, 0.49, 0.1089, 0.4442, 0.02175, 0.3242, 0.02175, 0.1758, 0.1089, 0.05584, 0.25, 0.01, 0.3911, 0.05584, 0.4783, 0.1758, 0.4783, 0.3242, 0.2, 0.5, 0.2, 1.0, 0.1, 1.0, 0.1, 0.5, 0.1, 0.5, 0.1, 1.0, -7.451e-08, 1.0, -7.451e-08, 0.5, 0.75, 0.49, 0.8911, 0.4442, 0.9783, 0.3242, 0.9783, 0.1758, 0.8911, 0.05584, 0.75, 0.01, 0.6089, 0.05584, 0.5217, 0.1758, 0.5217, 0.3242, 0.6089, 0.4442])
me_cylinder_001.use_remesh_fix_poles = True
me_cylinder_001.use_remesh_preserve_attributes = False
me_cylinder_001.use_mirror_vertex_groups = False
me_cylinder_001.update()
me_cylinder_002 = bpy.data.meshes.new('Cylinder.002')
me_cylinder_002.from_pydata([(0.0, 0.09, -1.0), (0.0, 0.09, 1.0), (0.0529, 0.07281, -1.0), (0.0529, 0.07281, 1.0), (0.0856, 0.02781, -1.0), (0.0856, 0.02781, 1.0), (0.0856, -0.02781, -1.0), (0.0856, -0.02781, 1.0), (0.0529, -0.07281, -1.0), (0.0529, -0.07281, 1.0), (-7.868e-09, -0.09, -1.0), (-7.868e-09, -0.09, 1.0), (-0.0529, -0.07281, -1.0), (-0.0529, -0.07281, 1.0), (-0.0856, -0.02781, -1.0), (-0.0856, -0.02781, 1.0), (-0.0856, 0.02781, -1.0), (-0.0856, 0.02781, 1.0), (-0.0529, 0.07281, -1.0), (-0.0529, 0.07281, 1.0)], [], [(0, 1, 3, 2), (2, 3, 5, 4), (4, 5, 7, 6), (6, 7, 9, 8), (8, 9, 11, 10), (10, 11, 13, 12), (12, 13, 15, 14), (14, 15, 17, 16), (3, 1, 19, 17, 15, 13, 11, 9, 7, 5), (16, 17, 19, 18), (18, 19, 1, 0), (0, 2, 4, 6, 8, 10, 12, 14, 16, 18)])
_uv = me_cylinder_002.uv_layers.new(name='UVMap')
_uv.uv.foreach_set('vector', [1.0, 0.5, 1.0, 1.0, 0.9, 1.0, 0.9, 0.5, 0.9, 0.5, 0.9, 1.0, 0.8, 1.0, 0.8, 0.5, 0.8, 0.5, 0.8, 1.0, 0.7, 1.0, 0.7, 0.5, 0.7, 0.5, 0.7, 1.0, 0.6, 1.0, 0.6, 0.5, 0.6, 0.5, 0.6, 1.0, 0.5, 1.0, 0.5, 0.5, 0.5, 0.5, 0.5, 1.0, 0.4, 1.0, 0.4, 0.5, 0.4, 0.5, 0.4, 1.0, 0.3, 1.0, 0.3, 0.5, 0.3, 0.5, 0.3, 1.0, 0.2, 1.0, 0.2, 0.5, 0.3911, 0.4442, 0.25, 0.49, 0.1089, 0.4442, 0.02175, 0.3242, 0.02175, 0.1758, 0.1089, 0.05584, 0.25, 0.01, 0.3911, 0.05584, 0.4783, 0.1758, 0.4783, 0.3242, 0.2, 0.5, 0.2, 1.0, 0.1, 1.0, 0.1, 0.5, 0.1, 0.5, 0.1, 1.0, -7.451e-08, 1.0, -7.451e-08, 0.5, 0.75, 0.49, 0.8911, 0.4442, 0.9783, 0.3242, 0.9783, 0.1758, 0.8911, 0.05584, 0.75, 0.01, 0.6089, 0.05584, 0.5217, 0.1758, 0.5217, 0.3242, 0.6089, 0.4442])
me_cylinder_002.use_remesh_fix_poles = True
me_cylinder_002.use_remesh_preserve_attributes = False
me_cylinder_002.use_mirror_vertex_groups = False
me_cylinder_002.update()
me_cylinder_003 = bpy.data.meshes.new('Cylinder.003')
me_cylinder_003.from_pydata([(0.0, 0.09, -1.0), (0.0, 0.09, 1.0), (0.0529, 0.07281, -1.0), (0.0529, 0.07281, 1.0), (0.0856, 0.02781, -1.0), (0.0856, 0.02781, 1.0), (0.0856, -0.02781, -1.0), (0.0856, -0.02781, 1.0), (0.0529, -0.07281, -1.0), (0.0529, -0.07281, 1.0), (-7.868e-09, -0.09, -1.0), (-7.868e-09, -0.09, 1.0), (-0.0529, -0.07281, -1.0), (-0.0529, -0.07281, 1.0), (-0.0856, -0.02781, -1.0), (-0.0856, -0.02781, 1.0), (-0.0856, 0.02781, -1.0), (-0.0856, 0.02781, 1.0), (-0.0529, 0.07281, -1.0), (-0.0529, 0.07281, 1.0)], [], [(0, 1, 3, 2), (2, 3, 5, 4), (4, 5, 7, 6), (6, 7, 9, 8), (8, 9, 11, 10), (10, 11, 13, 12), (12, 13, 15, 14), (14, 15, 17, 16), (3, 1, 19, 17, 15, 13, 11, 9, 7, 5), (16, 17, 19, 18), (18, 19, 1, 0), (0, 2, 4, 6, 8, 10, 12, 14, 16, 18)])
_uv = me_cylinder_003.uv_layers.new(name='UVMap')
_uv.uv.foreach_set('vector', [1.0, 0.5, 1.0, 1.0, 0.9, 1.0, 0.9, 0.5, 0.9, 0.5, 0.9, 1.0, 0.8, 1.0, 0.8, 0.5, 0.8, 0.5, 0.8, 1.0, 0.7, 1.0, 0.7, 0.5, 0.7, 0.5, 0.7, 1.0, 0.6, 1.0, 0.6, 0.5, 0.6, 0.5, 0.6, 1.0, 0.5, 1.0, 0.5, 0.5, 0.5, 0.5, 0.5, 1.0, 0.4, 1.0, 0.4, 0.5, 0.4, 0.5, 0.4, 1.0, 0.3, 1.0, 0.3, 0.5, 0.3, 0.5, 0.3, 1.0, 0.2, 1.0, 0.2, 0.5, 0.3911, 0.4442, 0.25, 0.49, 0.1089, 0.4442, 0.02175, 0.3242, 0.02175, 0.1758, 0.1089, 0.05584, 0.25, 0.01, 0.3911, 0.05584, 0.4783, 0.1758, 0.4783, 0.3242, 0.2, 0.5, 0.2, 1.0, 0.1, 1.0, 0.1, 0.5, 0.1, 0.5, 0.1, 1.0, -7.451e-08, 1.0, -7.451e-08, 0.5, 0.75, 0.49, 0.8911, 0.4442, 0.9783, 0.3242, 0.9783, 0.1758, 0.8911, 0.05584, 0.75, 0.01, 0.6089, 0.05584, 0.5217, 0.1758, 0.5217, 0.3242, 0.6089, 0.4442])
me_cylinder_003.use_remesh_fix_poles = True
me_cylinder_003.use_remesh_preserve_attributes = False
me_cylinder_003.use_mirror_vertex_groups = False
me_cylinder_003.update()
me_cylinder_004 = bpy.data.meshes.new('Cylinder.004')
me_cylinder_004.from_pydata([(0.0, 0.09, -1.0), (0.0, 0.09, 1.0), (0.0529, 0.07281, -1.0), (0.0529, 0.07281, 1.0), (0.0856, 0.02781, -1.0), (0.0856, 0.02781, 1.0), (0.0856, -0.02781, -1.0), (0.0856, -0.02781, 1.0), (0.0529, -0.07281, -1.0), (0.0529, -0.07281, 1.0), (-7.868e-09, -0.09, -1.0), (-7.868e-09, -0.09, 1.0), (-0.0529, -0.07281, -1.0), (-0.0529, -0.07281, 1.0), (-0.0856, -0.02781, -1.0), (-0.0856, -0.02781, 1.0), (-0.0856, 0.02781, -1.0), (-0.0856, 0.02781, 1.0), (-0.0529, 0.07281, -1.0), (-0.0529, 0.07281, 1.0)], [], [(0, 1, 3, 2), (2, 3, 5, 4), (4, 5, 7, 6), (6, 7, 9, 8), (8, 9, 11, 10), (10, 11, 13, 12), (12, 13, 15, 14), (14, 15, 17, 16), (3, 1, 19, 17, 15, 13, 11, 9, 7, 5), (16, 17, 19, 18), (18, 19, 1, 0), (0, 2, 4, 6, 8, 10, 12, 14, 16, 18)])
_uv = me_cylinder_004.uv_layers.new(name='UVMap')
_uv.uv.foreach_set('vector', [1.0, 0.5, 1.0, 1.0, 0.9, 1.0, 0.9, 0.5, 0.9, 0.5, 0.9, 1.0, 0.8, 1.0, 0.8, 0.5, 0.8, 0.5, 0.8, 1.0, 0.7, 1.0, 0.7, 0.5, 0.7, 0.5, 0.7, 1.0, 0.6, 1.0, 0.6, 0.5, 0.6, 0.5, 0.6, 1.0, 0.5, 1.0, 0.5, 0.5, 0.5, 0.5, 0.5, 1.0, 0.4, 1.0, 0.4, 0.5, 0.4, 0.5, 0.4, 1.0, 0.3, 1.0, 0.3, 0.5, 0.3, 0.5, 0.3, 1.0, 0.2, 1.0, 0.2, 0.5, 0.3911, 0.4442, 0.25, 0.49, 0.1089, 0.4442, 0.02175, 0.3242, 0.02175, 0.1758, 0.1089, 0.05584, 0.25, 0.01, 0.3911, 0.05584, 0.4783, 0.1758, 0.4783, 0.3242, 0.2, 0.5, 0.2, 1.0, 0.1, 1.0, 0.1, 0.5, 0.1, 0.5, 0.1, 1.0, -7.451e-08, 1.0, -7.451e-08, 0.5, 0.75, 0.49, 0.8911, 0.4442, 0.9783, 0.3242, 0.9783, 0.1758, 0.8911, 0.05584, 0.75, 0.01, 0.6089, 0.05584, 0.5217, 0.1758, 0.5217, 0.3242, 0.6089, 0.4442])
me_cylinder_004.use_remesh_fix_poles = True
me_cylinder_004.use_remesh_preserve_attributes = False
me_cylinder_004.use_mirror_vertex_groups = False
me_cylinder_004.update()
me_cube_010 = bpy.data.meshes.new('Cube.010')
me_cube_010.from_pydata([(-1.0, -1.0, -1.0), (-1.0, -1.0, 1.0), (-1.0, 1.0, -1.0), (-1.0, 1.0, 1.0), (1.0, -1.0, -1.0), (1.0, -1.0, 1.0), (1.0, 1.0, -1.0), (1.0, 1.0, 1.0)], [], [(0, 1, 3, 2), (2, 3, 7, 6), (6, 7, 5, 4), (4, 5, 1, 0), (2, 6, 4, 0), (7, 3, 1, 5)])
_uv = me_cube_010.uv_layers.new(name='UVMap')
_uv.uv.foreach_set('vector', [0.375, 0.0, 0.625, 0.0, 0.625, 0.25, 0.375, 0.25, 0.375, 0.25, 0.625, 0.25, 0.625, 0.5, 0.375, 0.5, 0.375, 0.5, 0.625, 0.5, 0.625, 0.75, 0.375, 0.75, 0.375, 0.75, 0.625, 0.75, 0.625, 1.0, 0.375, 1.0, 0.125, 0.5, 0.375, 0.5, 0.375, 0.75, 0.125, 0.75, 0.625, 0.5, 0.875, 0.5, 0.875, 0.75, 0.625, 0.75])
me_cube_010.use_remesh_fix_poles = True
me_cube_010.use_remesh_preserve_attributes = False
me_cube_010.use_mirror_vertex_groups = False
me_cube_010.update()
me_cube_011 = bpy.data.meshes.new('Cube.011')
me_cube_011.from_pydata([(-1.0, -1.0, -1.0), (-1.0, -1.0, 1.0), (-1.0, 1.0, -1.0), (-1.0, 1.0, 1.0), (1.0, -1.0, -1.0), (1.0, -1.0, 1.0), (1.0, 1.0, -1.0), (1.0, 1.0, 1.0)], [], [(0, 1, 3, 2), (2, 3, 7, 6), (6, 7, 5, 4), (4, 5, 1, 0), (2, 6, 4, 0), (7, 3, 1, 5)])
_uv = me_cube_011.uv_layers.new(name='UVMap')
_uv.uv.foreach_set('vector', [0.375, 0.0, 0.625, 0.0, 0.625, 0.25, 0.375, 0.25, 0.375, 0.25, 0.625, 0.25, 0.625, 0.5, 0.375, 0.5, 0.375, 0.5, 0.625, 0.5, 0.625, 0.75, 0.375, 0.75, 0.375, 0.75, 0.625, 0.75, 0.625, 1.0, 0.375, 1.0, 0.125, 0.5, 0.375, 0.5, 0.375, 0.75, 0.125, 0.75, 0.625, 0.5, 0.875, 0.5, 0.875, 0.75, 0.625, 0.75])
me_cube_011.use_remesh_fix_poles = True
me_cube_011.use_remesh_preserve_attributes = False
me_cube_011.use_mirror_vertex_groups = False
me_cube_011.update()
me_cube_012 = bpy.data.meshes.new('Cube.012')
me_cube_012.from_pydata([(-1.0, -1.0, -1.0), (-1.0, -1.0, 1.0), (-1.0, 1.0, -1.0), (-1.0, 1.0, 1.0), (1.0, -1.0, -1.0), (1.0, -1.0, 1.0), (1.0, 1.0, -1.0), (1.0, 1.0, 1.0)], [], [(0, 1, 3, 2), (2, 3, 7, 6), (6, 7, 5, 4), (4, 5, 1, 0), (2, 6, 4, 0), (7, 3, 1, 5)])
_uv = me_cube_012.uv_layers.new(name='UVMap')
_uv.uv.foreach_set('vector', [0.375, 0.0, 0.625, 0.0, 0.625, 0.25, 0.375, 0.25, 0.375, 0.25, 0.625, 0.25, 0.625, 0.5, 0.375, 0.5, 0.375, 0.5, 0.625, 0.5, 0.625, 0.75, 0.375, 0.75, 0.375, 0.75, 0.625, 0.75, 0.625, 1.0, 0.375, 1.0, 0.125, 0.5, 0.375, 0.5, 0.375, 0.75, 0.125, 0.75, 0.625, 0.5, 0.875, 0.5, 0.875, 0.75, 0.625, 0.75])
me_cube_012.use_remesh_fix_poles = True
me_cube_012.use_remesh_preserve_attributes = False
me_cube_012.use_mirror_vertex_groups = False
me_cube_012.update()

# ---- objects
ob_basecube = bpy.data.objects.new('baseCube', me_cube)
ob_light = bpy.data.objects.new('Light', light_light)
ob_camera = bpy.data.objects.new('Camera', cam_camera)
ob_cylinder = bpy.data.objects.new('Cylinder', me_cylinder)
ob_cube1 = bpy.data.objects.new('cube1', me_cube_003)
ob_cube2 = bpy.data.objects.new('cube2', me_cube_004)
ob_cube2_001 = bpy.data.objects.new('cube2.001', me_cube_006)
ob_cube2_002 = bpy.data.objects.new('cube2.002', me_cube_009)
ob_cylinder_001 = bpy.data.objects.new('Cylinder.001', me_cylinder_001)
ob_cylinder_002 = bpy.data.objects.new('Cylinder.002', me_cylinder_002)
ob_cylinder_003 = bpy.data.objects.new('Cylinder.003', me_cylinder_003)
ob_cylinder_004 = bpy.data.objects.new('Cylinder.004', me_cylinder_004)
ob_middle1 = bpy.data.objects.new('middle1', me_cube_010)
ob_middle1_001 = bpy.data.objects.new('middle1.001', me_cube_011)
ob_middle1_002 = bpy.data.objects.new('middle1.002', me_cube_012)

# ---- transforms, parenting, visibility, modifiers, constraints
ob_basecube.location = (-0.008707, -9.502e-08, 0.3612)
ob_basecube.scale = (0.8122, 1.112, 0.2117)
ob_basecube.lock_rotations_4d = False
ob_basecube.lock_scale = (True, False, False)
ob_basecube.empty_display_type = 'ARROWS'
ob_basecube.lineart.crease_threshold = 0.0
ob_light.location = (4.076, 1.005, 5.904)
ob_light.rotation_euler = (0.6503, 0.05522, 1.866)
ob_light.lock_rotations_4d = False
ob_light.empty_display_type = 'ARROWS'
ob_light.color = (0.0, 0.0, 0.0, 0.0)
ob_light.lineart.crease_threshold = 0.0
ob_camera.location = (7.359, -6.926, 4.958)
ob_camera.rotation_euler = (1.109, 0.0, 0.8149)
ob_camera.lock_rotations_4d = False
ob_camera.empty_display_type = 'ARROWS'
ob_camera.color = (0.0, 0.0, 0.0, 0.0)
ob_camera.display_type = 'WIRE'
ob_camera.lineart.crease_threshold = 0.0
ob_cylinder.location = (0.0, 0.0, 0.8228)
ob_cylinder.scale = (0.6151, 0.7189, 0.433)
ob_cylinder.lock_scale = (True, True, False)
ob_cylinder.lineart.crease_threshold = 0.0
ob_cube1.location = (-0.01654, 0.01079, 1.291)
ob_cube1.scale = (0.2675, 0.3147, 0.2978)
ob_cube1.lock_rotations_4d = False
ob_cube1.lock_scale = (True, False, False)
ob_cube1.empty_display_type = 'ARROWS'
ob_cube1.lineart.crease_threshold = 0.0
ob_cube2.location = (-0.002154, 0.01141, 1.455)
ob_cube2.rotation_euler = (0.0, -0.0, 0.004487)
ob_cube2.scale = (0.1122, 0.2592, 0.04909)
ob_cube2.lock_rotations_4d = False
ob_cube2.lock_scale = (True, False, False)
ob_cube2.empty_display_type = 'ARROWS'
ob_cube2.lineart.crease_threshold = 0.0
ob_cube2_001.location = (-0.0129, -0.1158, 3.064)
ob_cube2_001.rotation_euler = (-1.169, 0.004131, 0.001753)
ob_cube2_001.scale = (0.08033, 0.1653, 0.05964)
ob_cube2_001.lock_rotations_4d = False
ob_cube2_001.empty_display_type = 'ARROWS'
ob_cube2_001.lineart.crease_threshold = 0.0
ob_cube2_002.location = (-0.01891, 1.555, 3.798)
ob_cube2_002.rotation_euler = (-1.58, 0.004487, -4.325e-05)
ob_cube2_002.scale = (0.057, 0.1489, 0.01865)
ob_cube2_002.lock_rotations_4d = False
ob_cube2_002.empty_display_type = 'ARROWS'
ob_cube2_002.lineart.crease_threshold = 0.0
ob_cylinder_001.location = (-0.02799, 2.395, 3.791)
ob_cylinder_001.rotation_euler = (1.571, 0.0, 0.0)
ob_cylinder_001.scale = (0.3364, 0.5719, 0.1086)
ob_cylinder_001.lineart.crease_threshold = 0.0
ob_cylinder_002.location = (-0.06491, 1.649, 3.795)
ob_cylinder_002.rotation_euler = (0.0, -1.558, 0.0)
ob_cylinder_002.scale = (0.9999, 1.0, -0.06535)
ob_cylinder_002.lineart.crease_threshold = 0.0
ob_cylinder_003.location = (-0.1038, 0.01579, 3.048)
ob_cylinder_003.rotation_euler = (0.0, -1.558, 0.0)
ob_cylinder_003.scale = (0.7809, 0.7343, -0.06535)
ob_cylinder_003.lineart.crease_threshold = 0.0
ob_cylinder_004.location = (-0.01832, -0.1573, 3.06)
ob_cylinder_004.rotation_euler = (0.1221, -1.087, -1.703)
ob_cylinder_004.scale = (0.5727, 0.5781, -0.04252)
ob_cylinder_004.lineart.crease_threshold = 0.0
ob_middle1.location = (-0.03085, 2.305, 3.788)
ob_middle1.scale = (0.04173, 0.1422, 0.1042)
ob_middle1.lineart.crease_threshold = 0.0
ob_middle1_001.location = (0.01776, 2.479, 3.797)
ob_middle1_001.scale = (0.01146, 0.1422, 0.03244)
ob_middle1_001.lineart.crease_threshold = 0.0
ob_middle1_002.location = (-0.0802, 2.488, 3.797)
ob_middle1_002.scale = (0.01146, 0.1422, 0.03244)
ob_middle1_002.lineart.crease_threshold = 0.0

# ---- collection membership
col_collection.objects.link(ob_basecube)
col_collection.objects.link(ob_light)
col_collection.objects.link(ob_camera)
col_collection.objects.link(ob_cylinder)
col_collection.objects.link(ob_cube1)
col_collection.objects.link(ob_cube2)
col_collection.objects.link(ob_cube2_001)
col_collection.objects.link(ob_cube2_002)
col_collection.objects.link(ob_cylinder_001)
col_collection.objects.link(ob_cylinder_002)
col_collection.objects.link(ob_cylinder_003)
col_collection.objects.link(ob_cylinder_004)
col_controller.objects.link(ob_middle1)
col_controller.objects.link(ob_middle1_001)
col_controller.objects.link(ob_middle1_002)

# ---- scene / render settings (as saved in the file)
scene.camera = ob_camera
scene.frame_start = 1; scene.frame_end = 250; scene.frame_set(1)
scene.render.engine = 'BLENDER_EEVEE_NEXT'
scene.cycles.use_denoising = False
scene.cycles.samples = 128
scene.cycles.sampling_pattern = 'TABULATED_SOBOL'
scene.cycles.use_adaptive_sampling = False
scene.cycles.use_light_tree = False
scene.view_settings.view_transform = 'Filmic'
bpy.context.view_layer.update()
